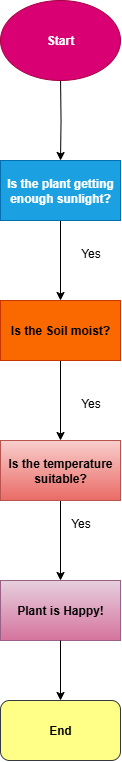

The diagram above was exported from draw.io. Its source (the exported page's mxGraphModel, read from the mxfile embedded in the PNG):
<mxGraphModel dx="1603" dy="811" grid="1" gridSize="10" guides="1" tooltips="1" connect="1" arrows="1" fold="1" page="1" pageScale="1" pageWidth="850" pageHeight="1100" math="0" shadow="0">
  <root>
    <mxCell id="0" />
    <mxCell id="1" parent="0" />
    <mxCell id="aLi5Rh8s7fmcFJ4jRa-i-3" value="" style="edgeStyle=orthogonalEdgeStyle;rounded=0;orthogonalLoop=1;jettySize=auto;html=1;" edge="1" parent="1">
      <mxGeometry relative="1" as="geometry">
        <mxPoint x="390.0666666666666" y="170" as="sourcePoint" />
        <mxPoint x="390" y="250" as="targetPoint" />
      </mxGeometry>
    </mxCell>
    <mxCell id="aLi5Rh8s7fmcFJ4jRa-i-6" value="" style="edgeStyle=orthogonalEdgeStyle;rounded=0;orthogonalLoop=1;jettySize=auto;html=1;" edge="1" parent="1" source="aLi5Rh8s7fmcFJ4jRa-i-4" target="aLi5Rh8s7fmcFJ4jRa-i-5">
      <mxGeometry relative="1" as="geometry" />
    </mxCell>
    <mxCell id="aLi5Rh8s7fmcFJ4jRa-i-4" value="&lt;b&gt;Is the plant getting enough sunlight?&lt;/b&gt;" style="rounded=0;whiteSpace=wrap;html=1;fillColor=#1ba1e2;fontColor=#ffffff;strokeColor=#006EAF;" vertex="1" parent="1">
      <mxGeometry x="330" y="250" width="120" height="60" as="geometry" />
    </mxCell>
    <mxCell id="aLi5Rh8s7fmcFJ4jRa-i-8" value="" style="edgeStyle=orthogonalEdgeStyle;rounded=0;orthogonalLoop=1;jettySize=auto;html=1;" edge="1" parent="1" source="aLi5Rh8s7fmcFJ4jRa-i-5" target="aLi5Rh8s7fmcFJ4jRa-i-7">
      <mxGeometry relative="1" as="geometry" />
    </mxCell>
    <mxCell id="aLi5Rh8s7fmcFJ4jRa-i-5" value="&lt;b&gt;Is the Soil moist?&lt;/b&gt;" style="rounded=0;whiteSpace=wrap;html=1;fillColor=#fa6800;fontColor=#000000;strokeColor=#C73500;" vertex="1" parent="1">
      <mxGeometry x="330" y="390" width="120" height="60" as="geometry" />
    </mxCell>
    <mxCell id="aLi5Rh8s7fmcFJ4jRa-i-10" value="" style="edgeStyle=orthogonalEdgeStyle;rounded=0;orthogonalLoop=1;jettySize=auto;html=1;" edge="1" parent="1" source="aLi5Rh8s7fmcFJ4jRa-i-7" target="aLi5Rh8s7fmcFJ4jRa-i-9">
      <mxGeometry relative="1" as="geometry" />
    </mxCell>
    <mxCell id="aLi5Rh8s7fmcFJ4jRa-i-7" value="&lt;b&gt;Is the temperature suitable?&lt;/b&gt;" style="whiteSpace=wrap;html=1;rounded=0;fillColor=#f8cecc;gradientColor=#ea6b66;strokeColor=#b85450;" vertex="1" parent="1">
      <mxGeometry x="330" y="530" width="120" height="60" as="geometry" />
    </mxCell>
    <mxCell id="aLi5Rh8s7fmcFJ4jRa-i-9" value="&lt;b&gt;Plant is Happy!&lt;/b&gt;" style="whiteSpace=wrap;html=1;rounded=0;fillColor=#e6d0de;gradientColor=#d5739d;strokeColor=#996185;" vertex="1" parent="1">
      <mxGeometry x="330" y="670" width="120" height="60" as="geometry" />
    </mxCell>
    <mxCell id="aLi5Rh8s7fmcFJ4jRa-i-11" value="&lt;b&gt;End&lt;/b&gt;" style="rounded=1;whiteSpace=wrap;html=1;fillColor=#ffff88;strokeColor=#36393d;" vertex="1" parent="1">
      <mxGeometry x="330" y="790" width="120" height="60" as="geometry" />
    </mxCell>
    <mxCell id="aLi5Rh8s7fmcFJ4jRa-i-12" value="" style="endArrow=classic;html=1;rounded=0;exitX=0.5;exitY=1;exitDx=0;exitDy=0;entryX=0.5;entryY=0;entryDx=0;entryDy=0;" edge="1" parent="1" source="aLi5Rh8s7fmcFJ4jRa-i-9" target="aLi5Rh8s7fmcFJ4jRa-i-11">
      <mxGeometry width="50" height="50" relative="1" as="geometry">
        <mxPoint x="480" y="680" as="sourcePoint" />
        <mxPoint x="530" y="630" as="targetPoint" />
      </mxGeometry>
    </mxCell>
    <mxCell id="aLi5Rh8s7fmcFJ4jRa-i-14" value="Yes" style="text;html=1;align=center;verticalAlign=middle;resizable=0;points=[];autosize=1;strokeColor=none;fillColor=none;" vertex="1" parent="1">
      <mxGeometry x="400" y="328" width="40" height="30" as="geometry" />
    </mxCell>
    <mxCell id="aLi5Rh8s7fmcFJ4jRa-i-15" value="Yes" style="text;html=1;align=center;verticalAlign=middle;resizable=0;points=[];autosize=1;strokeColor=none;fillColor=none;" vertex="1" parent="1">
      <mxGeometry x="400" y="478" width="40" height="30" as="geometry" />
    </mxCell>
    <mxCell id="aLi5Rh8s7fmcFJ4jRa-i-16" value="Yes" style="text;html=1;align=center;verticalAlign=middle;resizable=0;points=[];autosize=1;strokeColor=none;fillColor=none;" vertex="1" parent="1">
      <mxGeometry x="390" y="598" width="40" height="30" as="geometry" />
    </mxCell>
    <mxCell id="aLi5Rh8s7fmcFJ4jRa-i-17" value="&lt;b&gt;Start&lt;/b&gt;" style="ellipse;whiteSpace=wrap;html=1;fillColor=#d80073;fontColor=#ffffff;strokeColor=#A50040;" vertex="1" parent="1">
      <mxGeometry x="330" y="90" width="120" height="80" as="geometry" />
    </mxCell>
  </root>
</mxGraphModel>